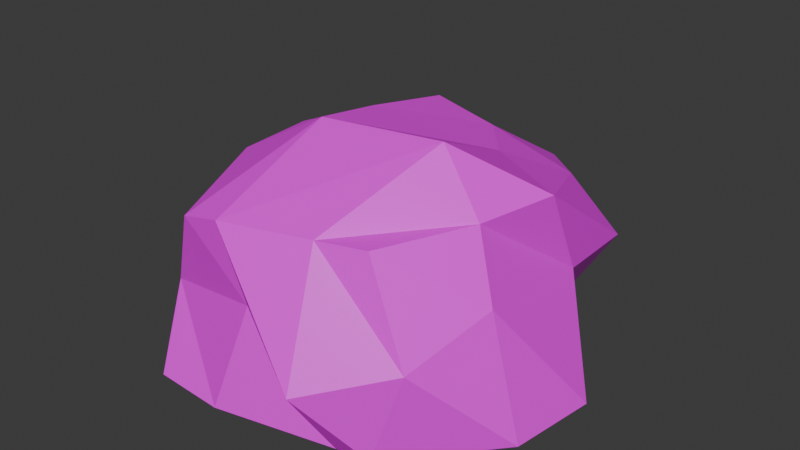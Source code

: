 # Source: rock.blend  (saved by Blender 4.5.91; exported with 4.5.12 LTS)
import bpy
from mathutils import Matrix  # noqa: F401  (used for matrix-valued properties, if any)

bpy.ops.wm.read_factory_settings(use_empty=True)
scene = bpy.context.scene
scene.name = 'Scene'

# ---- collections
col_collection = bpy.data.collections.new('Collection'); scene.collection.children.link(col_collection)

# ---- images (referenced by path relative to the original .blend; pixels are not part of the script)
import os
ASSET_DIR = os.environ.get("B2B_ASSET_DIR", "")  # directory of the original .blend (textures are referenced by path, not embedded)
HERE = os.path.dirname(os.path.abspath(__file__))  # packed textures are extracted next to this script under _unpacked/

def load_image(name, relpath, width, height, colorspace="sRGB"):
    """Load a texture the original file referenced (path relative to the .blend, or extracted next to this script)."""
    p = next((c for c in (os.path.join(HERE, relpath), os.path.join(ASSET_DIR, relpath)) if relpath and os.path.exists(c)), "")
    if p:
        img = bpy.data.images.load(p, check_existing=True)
        img.name = name
    else:  # same state as the original file: an image datablock whose file is absent (Cycles renders it pink)
        img = bpy.data.images.new(name, width, height)
        img.source = "FILE"
        img.filepath = "//" + (relpath or name)
    img.colorspace_settings.name = colorspace
    return img
img_texture_16px_7_png = load_image('texture_16px 7.png', 'texture_16px 7.png', 1024, 1024, 'sRGB')

# ---- materials (node trees are filled in below, after node groups)
mat_stone = bpy.data.materials.new('Stone')

# ---- material node trees
mat_stone.use_nodes = True; mat_stone.node_tree.nodes.clear()
_N = mat_stone.node_tree.nodes; _L = mat_stone.node_tree.links
n0 = _N.new('ShaderNodeBsdfPrincipled'); n0.name = 'Principled BSDF'; n0.location = (-200, 100)
n1 = _N.new('ShaderNodeOutputMaterial'); n1.name = 'Material Output'; n1.location = (200, 100)
n2 = _N.new('ShaderNodeTexImage'); n2.name = 'Image Texture'; n2.location = (-490, 80)
n2.image = img_texture_16px_7_png
n2.interpolation = 'Closest'
_L.new(n0.outputs[0], n1.inputs[0])
_L.new(n2.outputs[0], n0.inputs[0])
n1.is_active_output = True

# ---- world
world_world = bpy.data.worlds.new('World'); scene.world = world_world
world_world.use_nodes = True; world_world.node_tree.nodes.clear()
_N = world_world.node_tree.nodes; _L = world_world.node_tree.links
n0 = _N.new('ShaderNodeOutputWorld'); n0.name = 'World Output'; n0.location = (200, 100)
n1 = _N.new('ShaderNodeBackground'); n1.name = 'Background'; n1.location = (-200, 100)
n1.inputs[0].default_value = (0.05088, 0.05088, 0.05088, 1.0)
_L.new(n1.outputs[0], n0.inputs[0])
n0.is_active_output = True
world_world.color = (0.05088, 0.05088, 0.05088)
world_world.sun_shadow_jitter_overblur = 0.0

# ---- meshes
me_cube_001 = bpy.data.meshes.new('Cube.001')
me_cube_001.from_pydata([(-0.29, -0.4219, 0.4597), (-0.4675, 0.4767, 0.4254), (0.2478, -0.3412, 0.5115), (0.2803, 0.4623, 0.4327), (-0.3574, -0.4903, -0.009413), (-0.3879, -0.3777, 0.2258), (-0.4128, -0.09228, 0.5011), (-0.4272, 0.1456, 0.5021), (-0.5414, 0.502, 0.2074), (-0.553, 0.3644, -0.009413), (-0.2286, 0.5252, 0.5194), (0.0129, 0.4626, 0.5055), (0.3948, 0.5499, 0.2455), (0.2406, 0.4977, -0.009413), (0.4279, 0.1359, 0.5298), (0.3667, -0.08416, 0.5177), (0.3787, -0.3747, 0.2471), (0.3025, -0.4104, -0.009413), (0.1097, -0.3751, 0.5063), (-0.1582, -0.4346, 0.4932), (0.1781, 0.2601, 0.5381), (0.2163, -0.03127, 0.6678), (-0.2032, 0.1934, 0.5908), (-0.1496, -0.06618, 0.6495), (0.2086, -0.4261, -0.009413), (-0.1416, -0.5022, -0.009413), (0.1765, -0.5506, 0.1909), (-0.05697, -0.4415, 0.2976), (0.5772, 0.1191, -0.009413), (0.5417, -0.1377, -0.009413), (0.4234, 0.2648, 0.2705), (0.4524, -0.141, 0.3439), (-0.2753, 0.6105, -0.009413), (0.1575, 0.6173, -0.009413), (-0.1916, 0.5874, 0.2961), (0.07679, 0.7026, 0.3513), (-0.5274, -0.1905, -0.009413), (-0.5866, 0.1558, -0.009413), (-0.5873, -0.00695, 0.2724), (-0.5947, 0.08168, 0.3553)], [], [(39, 7, 1, 8), (35, 11, 3, 12), (31, 15, 2, 16), (27, 19, 0, 5), (23, 6, 0, 19), (15, 21, 18, 2), (21, 23, 19, 18), (3, 11, 20, 14), (14, 20, 21, 15), (11, 10, 22, 20), (20, 22, 23, 21), (10, 1, 7, 22), (22, 7, 6, 23), (25, 27, 5, 4), (17, 16, 26, 24), (24, 26, 27, 25), (16, 2, 18, 26), (26, 18, 19, 27), (29, 31, 16, 17), (13, 12, 30, 28), (28, 30, 31, 29), (12, 3, 14, 30), (30, 14, 15, 31), (33, 35, 12, 13), (9, 8, 34, 32), (32, 34, 35, 33), (8, 1, 10, 34), (34, 10, 11, 35), (37, 39, 8, 9), (4, 5, 38, 36), (36, 38, 39, 37), (5, 0, 6, 38), (38, 6, 7, 39)])
_uv = me_cube_001.uv_layers.new(name='UVMap')
_uv.uv.foreach_set('vector', [0.7202, 0.8995, 0.8488, 0.95, 0.7944, 1.196, 0.6263, 1.218, 0.6339, -0.03375, 0.4549, 0.03762, 0.5026, -0.1523, 0.6557, -0.2366, 0.02903, 0.7213, 0.1516, 0.7335, 0.1543, 0.933, -0.03466, 0.8856, 0.2977, 0.5393, 0.4442, 0.5179, 0.4442, 0.5862, 0.2965, 0.6919, 0.1429, 0.1425, 0.3125, 0.2563, 0.1576, 0.4584, 0.06412, 0.4295, -0.24, 0.08097, -0.1095, 0.03685, -0.1141, 0.3299, -0.2055, 0.2769, -0.1095, 0.03685, 0.1429, 0.1425, 0.06412, 0.4295, -0.1141, 0.3299, -0.08011, -0.2366, 0.1168, -0.2001, -0.03718, -0.111, -0.24, -0.08003, -0.24, -0.08003, -0.03718, -0.111, -0.1095, 0.03685, -0.24, 0.08097, 0.1168, -0.2001, 0.3023, -0.1939, 0.2262, -0.0007139, -0.03718, -0.111, -0.03718, -0.111, 0.2262, -0.0007139, 0.1429, 0.1425, -0.1095, 0.03685, 0.3023, -0.1939, 0.4549, -0.08538, 0.3689, 0.1026, 0.2262, -0.0007139, 0.2262, -0.0007139, 0.3689, 0.1026, 0.3125, 0.2563, 0.1429, 0.1425, 0.2897, 0.7155, 0.1543, 0.7646, 0.1543, 0.5179, 0.2965, 0.555, -0.2261, 0.9454, -0.03466, 0.8856, -0.07625, 1.084, -0.2293, 1.002, -0.2293, 1.002, -0.07625, 1.084, -0.01196, 1.144, -0.24, 1.222, -0.03466, 0.8856, 0.1543, 0.933, 0.1464, 1.022, -0.07625, 1.084, -0.2232, 0.5179, -0.1141, 0.3299, 0.06412, 0.4295, -0.02641, 0.4663, -0.2293, 0.6759, 0.02903, 0.7213, -0.03466, 0.8856, -0.2261, 0.9454, 1.154, 0.8611, 0.9613, 0.765, 1.009, 0.6034, 1.24, 0.4947, -0.24, 0.5194, -0.04583, 0.5179, 0.02903, 0.7213, -0.2293, 0.6759, 0.9613, 0.765, 0.8488, 0.7513, 0.8546, 0.4947, 1.009, 0.6034, -0.04583, 0.5179, 0.1526, 0.5834, 0.1516, 0.7335, 0.02903, 0.7213, 1.126, 0.9646, 0.8516, 0.9916, 0.9613, 0.765, 1.154, 0.8611, 0.774, 0.4947, 0.671, 0.4532, 0.6363, 0.1812, 0.8499, 0.2576, 0.8499, 0.2576, 0.6363, 0.1812, 0.6339, -0.03375, 0.8499, -0.05814, 0.671, 0.4532, 0.5157, 0.3898, 0.4664, 0.2034, 0.6363, 0.1812, 0.6363, 0.1812, 0.4664, 0.2034, 0.4549, 0.03762, 0.6339, -0.03375, 0.4549, 0.9646, 0.7202, 0.8995, 0.6263, 1.218, 0.463, 1.121, 0.4687, 0.4947, 0.6401, 0.5707, 0.6585, 0.8363, 0.4549, 0.7101, 0.4549, 0.7101, 0.6585, 0.8363, 0.7202, 0.8995, 0.4549, 0.9646, 0.6401, 0.5707, 0.8224, 0.5357, 0.845, 0.7741, 0.6585, 0.8363, 0.6585, 0.8363, 0.845, 0.7741, 0.8488, 0.95, 0.7202, 0.8995])
me_cube_001.materials.append(mat_stone)
me_cube_001.update()

# ---- objects
ob_rock_col = bpy.data.objects.new('Rock-col', me_cube_001)

# ---- transforms, parenting, visibility, modifiers, constraints
ob_rock_col.location = (0.0, 0.0, 0.0)

# ---- collection membership
col_collection.objects.link(ob_rock_col)

# ---- scene / render settings (as saved in the file)
scene.frame_start = 1; scene.frame_end = 250; scene.frame_set(1)
scene.render.engine = 'BLENDER_EEVEE_NEXT'
bpy.context.view_layer.update()

# ---- added for rendering (the .blend has no active camera and no usable light): camera, sun
cam_auto = bpy.data.cameras.new('AutoCamera')
cam_auto.lens = 50.0
cam_auto.sensor_width = 36.0
cam_auto.clip_end = 1000.0
ob_auto_camera = bpy.data.objects.new('AutoCamera', cam_auto)
scene.collection.objects.link(ob_auto_camera)
ob_auto_camera.location = (1.69795, -1.97204, 1.69458)
ob_auto_camera.rotation_euler = (1.09748, -7.21219e-08, 0.694738)
scene.camera = ob_auto_camera
light_auto_sun = bpy.data.lights.new('AutoSun', 'SUN')
light_auto_sun.energy = 3.0
light_auto_sun.angle = 0.0523599
ob_auto_sun = bpy.data.objects.new('AutoSun', light_auto_sun)
scene.collection.objects.link(ob_auto_sun)
ob_auto_sun.rotation_euler = (0.872665, 0.174533, 0.523599)
bpy.context.view_layer.update()
